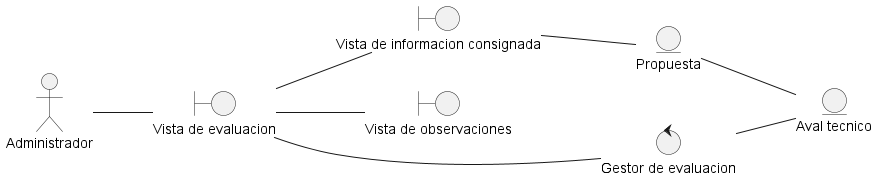

The diagram above was rendered by PlantUML. Its source (embedded in the PNG):
@startuml DisciplinaDeAnalisisDiagramaDeClaseResponderEvaluacion
left to right direction

actor "Administrador" as actorAdmin

entity "Propuesta" as entidadPropuesta
entity "Aval tecnico" as entidadAval

boundary "Vista de evaluacion" as vistaEvaluacion
boundary "Vista de informacion consignada" as vistaInfoConsignada
boundary "Vista de observaciones" as vistaObservaciones

control "Gestor de evaluacion" as ctrlGestorEvaluacion

actorAdmin -- vistaEvaluacion
vistaEvaluacion -- vistaInfoConsignada
vistaEvaluacion -- vistaObservaciones

vistaInfoConsignada -- entidadPropuesta

vistaEvaluacion -- ctrlGestorEvaluacion
entidadPropuesta -- entidadAval
ctrlGestorEvaluacion -- entidadAval

@enduml